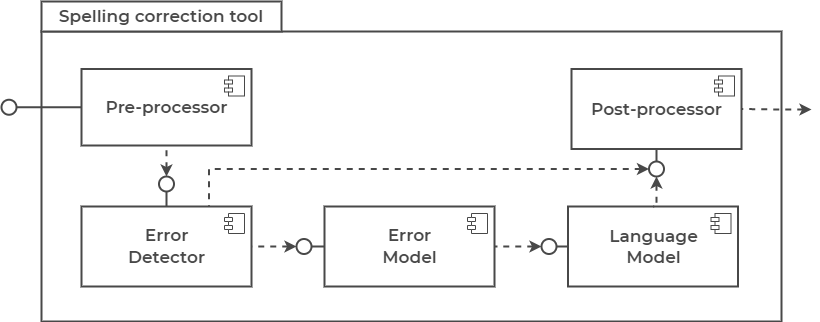

The diagram above was exported from draw.io. Its source (the exported page's mxGraphModel, read from the mxfile embedded in the PNG):
<mxGraphModel dx="2552" dy="510" grid="1" gridSize="10" guides="1" tooltips="1" connect="1" arrows="1" fold="1" page="1" pageScale="1" pageWidth="827" pageHeight="1169" math="0" shadow="0">
  <root>
    <mxCell id="0" />
    <mxCell id="1" parent="0" />
    <mxCell id="WPqHeAIB-nKl-p0_2O8t-15" value="" style="rounded=0;whiteSpace=wrap;html=1;strokeWidth=2;strokeColor=#484848;" parent="1" vertex="1">
      <mxGeometry x="-1110" y="510" width="740" height="290" as="geometry" />
    </mxCell>
    <mxCell id="WPqHeAIB-nKl-p0_2O8t-16" value="&lt;font color=&quot;#484848&quot; face=&quot;montserrat semibold&quot;&gt;&lt;span style=&quot;font-size: 17px&quot;&gt;Post-processor&lt;/span&gt;&lt;/font&gt;" style="html=1;dropTarget=0;strokeWidth=2;strokeColor=#484848;" parent="1" vertex="1">
      <mxGeometry x="-580" y="547.5" width="170" height="80" as="geometry" />
    </mxCell>
    <mxCell id="WPqHeAIB-nKl-p0_2O8t-17" value="" style="shape=module;jettyWidth=8;jettyHeight=4;strokeColor=#484848;" parent="WPqHeAIB-nKl-p0_2O8t-16" vertex="1">
      <mxGeometry x="1" width="20" height="20" relative="1" as="geometry">
        <mxPoint x="-27" y="7" as="offset" />
      </mxGeometry>
    </mxCell>
    <mxCell id="WPqHeAIB-nKl-p0_2O8t-22" value="&lt;font style=&quot;font-size: 17px&quot;&gt;&lt;span style=&quot;color: rgb(72 , 72 , 72) ; font-family: &amp;#34;montserrat semibold&amp;#34;&quot;&gt;Error&lt;br&gt;&lt;/span&gt;&lt;span style=&quot;color: rgb(72 , 72 , 72) ; font-family: &amp;#34;montserrat semibold&amp;#34;&quot;&gt;Model&lt;/span&gt;&lt;/font&gt;" style="html=1;dropTarget=0;strokeWidth=2;strokeColor=#484848;" parent="1" vertex="1">
      <mxGeometry x="-827" y="685" width="170" height="80" as="geometry" />
    </mxCell>
    <mxCell id="WPqHeAIB-nKl-p0_2O8t-23" value="" style="shape=module;jettyWidth=8;jettyHeight=4;strokeColor=#484848;" parent="WPqHeAIB-nKl-p0_2O8t-22" vertex="1">
      <mxGeometry x="1" width="20" height="20" relative="1" as="geometry">
        <mxPoint x="-27" y="7" as="offset" />
      </mxGeometry>
    </mxCell>
    <mxCell id="WPqHeAIB-nKl-p0_2O8t-37" value="&lt;font color=&quot;#484848&quot; face=&quot;Montserrat Semibold&quot;&gt;&lt;span style=&quot;font-size: 17px&quot;&gt;Spelling correction tool&lt;/span&gt;&lt;/font&gt;" style="rounded=0;whiteSpace=wrap;html=1;strokeColor=#484848;strokeWidth=2;" parent="1" vertex="1">
      <mxGeometry x="-1110" y="480" width="240" height="30" as="geometry" />
    </mxCell>
    <mxCell id="WPqHeAIB-nKl-p0_2O8t-39" value="&lt;font color=&quot;#484848&quot; face=&quot;montserrat semibold&quot; style=&quot;font-size: 17px&quot;&gt;Pre-processor&lt;/font&gt;" style="html=1;dropTarget=0;strokeWidth=2;strokeColor=#484848;" parent="1" vertex="1">
      <mxGeometry x="-1070" y="547.5" width="170" height="76.5" as="geometry" />
    </mxCell>
    <mxCell id="WPqHeAIB-nKl-p0_2O8t-40" value="" style="shape=module;jettyWidth=8;jettyHeight=4;strokeColor=#484848;" parent="WPqHeAIB-nKl-p0_2O8t-39" vertex="1">
      <mxGeometry x="1" width="20" height="20" relative="1" as="geometry">
        <mxPoint x="-27" y="7" as="offset" />
      </mxGeometry>
    </mxCell>
    <mxCell id="WPqHeAIB-nKl-p0_2O8t-43" value="&lt;font color=&quot;#484848&quot; face=&quot;montserrat semibold&quot; style=&quot;font-size: 17px&quot;&gt;Language&lt;br&gt;Model&lt;/font&gt;" style="html=1;dropTarget=0;strokeWidth=2;strokeColor=#484848;" parent="1" vertex="1">
      <mxGeometry x="-583.5" y="685" width="170" height="80" as="geometry" />
    </mxCell>
    <mxCell id="WPqHeAIB-nKl-p0_2O8t-44" value="" style="shape=module;jettyWidth=8;jettyHeight=4;strokeColor=#484848;" parent="WPqHeAIB-nKl-p0_2O8t-43" vertex="1">
      <mxGeometry x="1" width="20" height="20" relative="1" as="geometry">
        <mxPoint x="-27" y="7" as="offset" />
      </mxGeometry>
    </mxCell>
    <mxCell id="WPqHeAIB-nKl-p0_2O8t-62" value="" style="ellipse;whiteSpace=wrap;html=1;aspect=fixed;strokeColor=#484848;strokeWidth=2;" parent="1" vertex="1">
      <mxGeometry x="-1150" y="578.25" width="15" height="15" as="geometry" />
    </mxCell>
    <mxCell id="WPqHeAIB-nKl-p0_2O8t-63" style="edgeStyle=orthogonalEdgeStyle;rounded=0;orthogonalLoop=1;jettySize=auto;html=1;startArrow=none;startFill=0;endArrow=none;endFill=0;strokeColor=#484848;strokeWidth=2;exitX=1;exitY=0.5;exitDx=0;exitDy=0;entryX=0;entryY=0.5;entryDx=0;entryDy=0;" parent="1" source="WPqHeAIB-nKl-p0_2O8t-62" target="WPqHeAIB-nKl-p0_2O8t-39" edge="1">
      <mxGeometry relative="1" as="geometry">
        <mxPoint x="-1170" y="540" as="sourcePoint" />
        <mxPoint x="-1350" y="350" as="targetPoint" />
        <Array as="points">
          <mxPoint x="-1110" y="586" />
          <mxPoint x="-1110" y="586" />
        </Array>
      </mxGeometry>
    </mxCell>
    <mxCell id="WPqHeAIB-nKl-p0_2O8t-65" value="" style="ellipse;whiteSpace=wrap;html=1;aspect=fixed;strokeColor=#484848;strokeWidth=2;" parent="1" vertex="1">
      <mxGeometry x="-855" y="717.5" width="15" height="15" as="geometry" />
    </mxCell>
    <mxCell id="WPqHeAIB-nKl-p0_2O8t-66" value="" style="ellipse;whiteSpace=wrap;html=1;aspect=fixed;strokeColor=#484848;strokeWidth=2;" parent="1" vertex="1">
      <mxGeometry x="-610" y="717.5" width="15" height="15" as="geometry" />
    </mxCell>
    <mxCell id="WPqHeAIB-nKl-p0_2O8t-67" style="edgeStyle=orthogonalEdgeStyle;rounded=0;orthogonalLoop=1;jettySize=auto;html=1;startArrow=none;startFill=0;endArrow=none;endFill=0;strokeColor=#484848;strokeWidth=2;exitX=1;exitY=0.5;exitDx=0;exitDy=0;entryX=0;entryY=0.5;entryDx=0;entryDy=0;" parent="1" source="WPqHeAIB-nKl-p0_2O8t-65" target="WPqHeAIB-nKl-p0_2O8t-22" edge="1">
      <mxGeometry relative="1" as="geometry">
        <mxPoint x="-870" y="607.21" as="sourcePoint" />
        <mxPoint x="-805" y="607.21" as="targetPoint" />
        <Array as="points" />
      </mxGeometry>
    </mxCell>
    <mxCell id="WPqHeAIB-nKl-p0_2O8t-68" style="edgeStyle=orthogonalEdgeStyle;rounded=0;orthogonalLoop=1;jettySize=auto;html=1;startArrow=none;startFill=0;endArrow=none;endFill=0;strokeColor=#484848;strokeWidth=2;exitX=1;exitY=0.5;exitDx=0;exitDy=0;entryX=0;entryY=0.5;entryDx=0;entryDy=0;" parent="1" source="WPqHeAIB-nKl-p0_2O8t-66" target="WPqHeAIB-nKl-p0_2O8t-43" edge="1">
      <mxGeometry relative="1" as="geometry">
        <mxPoint x="-590.4999999999999" y="518.5" as="sourcePoint" />
        <mxPoint x="-590.4999999999999" y="575" as="targetPoint" />
        <Array as="points" />
      </mxGeometry>
    </mxCell>
    <mxCell id="WPqHeAIB-nKl-p0_2O8t-69" value="" style="ellipse;whiteSpace=wrap;html=1;aspect=fixed;strokeColor=#484848;strokeWidth=2;" parent="1" vertex="1">
      <mxGeometry x="-502.5" y="640" width="15" height="15" as="geometry" />
    </mxCell>
    <mxCell id="WPqHeAIB-nKl-p0_2O8t-71" style="edgeStyle=orthogonalEdgeStyle;rounded=0;orthogonalLoop=1;jettySize=auto;html=1;startArrow=none;startFill=0;endArrow=none;endFill=0;strokeColor=#484848;strokeWidth=2;entryX=0.5;entryY=1;entryDx=0;entryDy=0;exitX=0.5;exitY=0;exitDx=0;exitDy=0;" parent="1" source="WPqHeAIB-nKl-p0_2O8t-69" target="WPqHeAIB-nKl-p0_2O8t-16" edge="1">
      <mxGeometry relative="1" as="geometry">
        <mxPoint x="-485" y="677.5" as="sourcePoint" />
        <mxPoint x="-590.5" y="617.5" as="targetPoint" />
        <Array as="points">
          <mxPoint x="-485" y="627.5" />
          <mxPoint x="-485" y="627.5" />
        </Array>
      </mxGeometry>
    </mxCell>
    <mxCell id="WPqHeAIB-nKl-p0_2O8t-72" style="edgeStyle=orthogonalEdgeStyle;rounded=0;orthogonalLoop=1;jettySize=auto;html=1;endArrow=none;endFill=0;strokeWidth=2;strokeColor=#484848;dashed=1;startArrow=classic;startFill=1;entryX=0.5;entryY=1;entryDx=0;entryDy=0;exitX=0.5;exitY=0;exitDx=0;exitDy=0;" parent="1" source="sDqQ4_i53VNcSWUXyFaf-4" target="WPqHeAIB-nKl-p0_2O8t-39" edge="1">
      <mxGeometry relative="1" as="geometry">
        <mxPoint x="-830" y="470" as="sourcePoint" />
        <mxPoint x="-797.5" y="469.9074999999997" as="targetPoint" />
        <Array as="points">
          <mxPoint x="-985" y="630" />
          <mxPoint x="-985" y="630" />
        </Array>
      </mxGeometry>
    </mxCell>
    <mxCell id="WPqHeAIB-nKl-p0_2O8t-74" style="edgeStyle=orthogonalEdgeStyle;rounded=0;orthogonalLoop=1;jettySize=auto;html=1;endArrow=none;endFill=0;strokeWidth=2;strokeColor=#484848;dashed=1;startArrow=classic;startFill=1;entryX=0.5;entryY=0;entryDx=0;entryDy=0;exitX=0.5;exitY=1;exitDx=0;exitDy=0;" parent="1" source="WPqHeAIB-nKl-p0_2O8t-69" target="WPqHeAIB-nKl-p0_2O8t-43" edge="1">
      <mxGeometry relative="1" as="geometry">
        <mxPoint x="-268" y="542.25" as="sourcePoint" />
        <mxPoint x="-303" y="540.5" as="targetPoint" />
        <Array as="points">
          <mxPoint x="-495" y="675" />
          <mxPoint x="-495" y="708" />
        </Array>
      </mxGeometry>
    </mxCell>
    <mxCell id="WPqHeAIB-nKl-p0_2O8t-75" style="edgeStyle=orthogonalEdgeStyle;rounded=0;orthogonalLoop=1;jettySize=auto;html=1;endArrow=none;endFill=0;strokeWidth=2;strokeColor=#484848;dashed=1;startArrow=classic;startFill=1;entryX=1;entryY=0.5;entryDx=0;entryDy=0;" parent="1" target="WPqHeAIB-nKl-p0_2O8t-16" edge="1">
      <mxGeometry relative="1" as="geometry">
        <mxPoint x="-340" y="588" as="sourcePoint" />
        <mxPoint x="-293" y="533.5" as="targetPoint" />
        <Array as="points">
          <mxPoint x="-370" y="588" />
        </Array>
      </mxGeometry>
    </mxCell>
    <mxCell id="sDqQ4_i53VNcSWUXyFaf-3" style="edgeStyle=orthogonalEdgeStyle;rounded=0;orthogonalLoop=1;jettySize=auto;html=1;startArrow=none;startFill=0;endArrow=none;endFill=0;strokeColor=#484848;strokeWidth=2;exitX=0.5;exitY=1;exitDx=0;exitDy=0;entryX=0.5;entryY=0;entryDx=0;entryDy=0;" parent="1" source="sDqQ4_i53VNcSWUXyFaf-4" target="sDqQ4_i53VNcSWUXyFaf-1" edge="1">
      <mxGeometry relative="1" as="geometry">
        <mxPoint x="-975" y="685" as="sourcePoint" />
        <mxPoint x="-980" y="820" as="targetPoint" />
        <Array as="points">
          <mxPoint x="-985" y="690" />
          <mxPoint x="-985" y="690" />
        </Array>
      </mxGeometry>
    </mxCell>
    <mxCell id="sDqQ4_i53VNcSWUXyFaf-4" value="" style="ellipse;whiteSpace=wrap;html=1;aspect=fixed;strokeColor=#484848;strokeWidth=2;" parent="1" vertex="1">
      <mxGeometry x="-992.5" y="655" width="15" height="15" as="geometry" />
    </mxCell>
    <mxCell id="sDqQ4_i53VNcSWUXyFaf-1" value="&lt;font style=&quot;font-size: 17px&quot;&gt;&lt;span style=&quot;color: rgb(72 , 72 , 72) ; font-family: &amp;#34;montserrat semibold&amp;#34;&quot;&gt;Error&lt;br&gt;&lt;/span&gt;&lt;font color=&quot;#484848&quot; face=&quot;montserrat semibold&quot;&gt;Detector&lt;/font&gt;&lt;br&gt;&lt;/font&gt;" style="html=1;dropTarget=0;strokeWidth=2;strokeColor=#484848;" parent="1" vertex="1">
      <mxGeometry x="-1070" y="685" width="170" height="80" as="geometry" />
    </mxCell>
    <mxCell id="sDqQ4_i53VNcSWUXyFaf-2" value="" style="shape=module;jettyWidth=8;jettyHeight=4;strokeColor=#484848;" parent="sDqQ4_i53VNcSWUXyFaf-1" vertex="1">
      <mxGeometry x="1" width="20" height="20" relative="1" as="geometry">
        <mxPoint x="-27" y="7" as="offset" />
      </mxGeometry>
    </mxCell>
    <mxCell id="sDqQ4_i53VNcSWUXyFaf-5" value="" style="edgeStyle=orthogonalEdgeStyle;rounded=0;orthogonalLoop=1;jettySize=auto;html=1;endArrow=none;endFill=0;strokeWidth=2;strokeColor=#484848;dashed=1;startArrow=classic;startFill=1;exitX=0;exitY=0.5;exitDx=0;exitDy=0;entryX=1;entryY=0.5;entryDx=0;entryDy=0;" parent="1" source="WPqHeAIB-nKl-p0_2O8t-66" target="WPqHeAIB-nKl-p0_2O8t-22" edge="1">
      <mxGeometry relative="1" as="geometry">
        <mxPoint x="-772.5" y="571.0000000000001" as="sourcePoint" />
        <mxPoint x="-947.5" y="787.5" as="targetPoint" />
        <Array as="points" />
      </mxGeometry>
    </mxCell>
    <mxCell id="sDqQ4_i53VNcSWUXyFaf-7" style="edgeStyle=orthogonalEdgeStyle;rounded=0;orthogonalLoop=1;jettySize=auto;html=1;endArrow=none;endFill=0;strokeWidth=2;strokeColor=#484848;dashed=1;startArrow=classic;startFill=1;entryX=1;entryY=0.5;entryDx=0;entryDy=0;exitX=0;exitY=0.5;exitDx=0;exitDy=0;" parent="1" source="WPqHeAIB-nKl-p0_2O8t-65" target="sDqQ4_i53VNcSWUXyFaf-1" edge="1">
      <mxGeometry relative="1" as="geometry">
        <mxPoint x="-975" y="647.4999999999999" as="sourcePoint" />
        <mxPoint x="-975" y="609.9999999999999" as="targetPoint" />
        <Array as="points">
          <mxPoint x="-890" y="725.5" />
          <mxPoint x="-890" y="725.5" />
        </Array>
      </mxGeometry>
    </mxCell>
    <mxCell id="9IRu_Fh4KHgncLfZZa_l-2" style="edgeStyle=orthogonalEdgeStyle;rounded=0;orthogonalLoop=1;jettySize=auto;html=1;endArrow=none;endFill=0;strokeWidth=2;strokeColor=#484848;dashed=1;startArrow=classic;startFill=1;entryX=0.75;entryY=0;entryDx=0;entryDy=0;exitX=0;exitY=0.5;exitDx=0;exitDy=0;" parent="1" source="WPqHeAIB-nKl-p0_2O8t-69" target="sDqQ4_i53VNcSWUXyFaf-1" edge="1">
      <mxGeometry relative="1" as="geometry">
        <mxPoint x="-975" y="670" as="sourcePoint" />
        <mxPoint x="-975" y="632.5000000000001" as="targetPoint" />
        <Array as="points">
          <mxPoint x="-943" y="648" />
        </Array>
      </mxGeometry>
    </mxCell>
  </root>
</mxGraphModel>